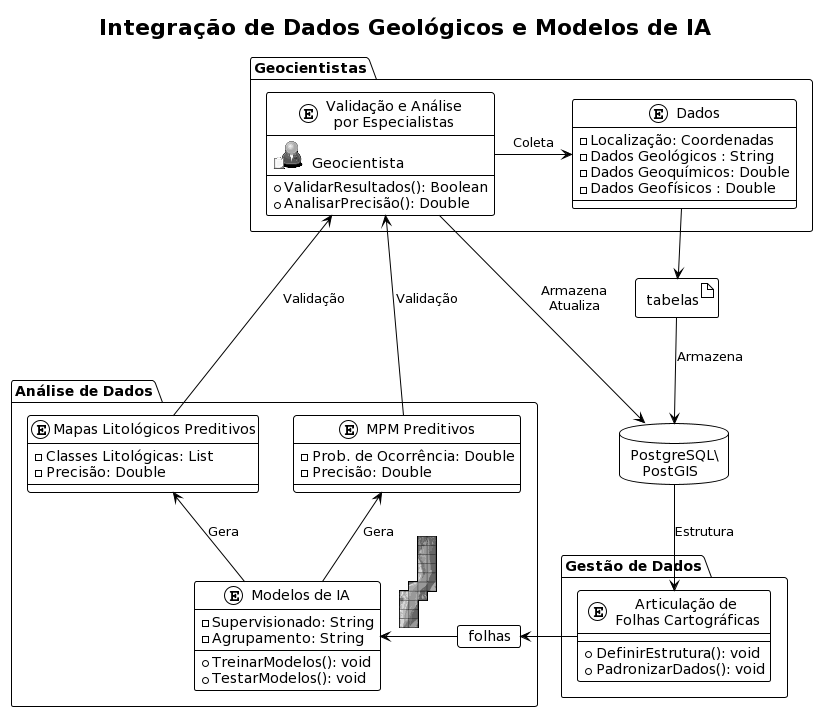

The diagram above was rendered by PlantUML. Its source (embedded in the PNG):
@startuml
title Integração de Dados Geológicos e Modelos de IA
!define osaPuml https://raw.githubusercontent.com/Crashedmind/PlantUML-opensecurityarchitecture2-icons/master
!include <osa/user/audit/audit.puml>
!theme plain
allowmixing

' Definição de Componentes
' Processo de Validação
package "Geocientistas" {
    entity "Validação e Análise\npor Especialistas" as validacao {
        <$audit{scale=0.25}>  Geocientista
      +ValidarResultados(): Boolean
      +AnalisarPrecisão(): Double
    }
    entity "Dados" as dados {
        -Localização: Coordenadas
        -Dados Geológicos : String
        -Dados Geoquímicos: Double
        -Dados Geofísicos : Double
    }
}


database "PostgreSQL\\\n   PostGIS" as banco {
}
package "Gestão de Dados" {
    entity "Articulação de\n Folhas Cartográficas" as articulacao {
      +DefinirEstrutura(): void
      +PadronizarDados(): void
    }

}
package "Análise de Dados" {
    entity "Modelos de IA" as modelos {
      -Supervisionado: String
      -Agrupamento: String
      +TreinarModelos(): void
      +TestarModelos(): void
    }
    entity "MPM Preditivos" as mpmp {
      -Prob. de Ocorrência: Double
      -Precisão: Double
    }
    entity "Mapas Litológicos Preditivos" as mlp {
      -Classes Litológicas: List
      -Precisão: Double
    }
    sprite $pedaco [41x100/16] {
    00000000000000000000000000000000000000000
    00000000000000000000000000000000000000000
    00000000000000000000000000000000000000000
    00000000000000000000000000000000000000000
    0000000000000000000FCBCCCCCCDDCCCCCCCCF00
    0000000000000000000FA8997899AA9989879AF00
    0000000000000000000FA8798899A88998999AF00
    0000000000000000000F97798898A87999999AF00
    0000000000000000000F889988998969999899F00
    0000000000000000000F979989887A6899899AF00
    0000000000000000000F87988866786899699AF00
    0000000000000000000F87899666896899689AF00
    0000000000000000000F87799876986799899AF00
    0000000000000000000FBAABBBA9AA9AABBBBBF00
    0000000000000000000F98896766786888899AF00
    0000000000000000000F98796666786888899AF00
    0000000000000000000F98896666786888999AF00
    0000000000000000000F98776566787888999AF00
    0000000000000000000F98556566786888999AF00
    0000000000000000000F96456566786899999AF00
    0000000000000000000F96456566786999999AF00
    0000000000000000000F87766666786899999AF00
    0000000000000000000FAAA99999AA9ABBBBBBF00
    0000000000000000000F78656656786799999AF00
    0000000000000000000F78665555786799999AF00
    0000000000000000000F87776665786799999AF00
    0000000000000000000F78776666786799999AF00
    0000000000000000000F58766665786799999AF00
    0000000000000000000F46876665786699999AF00
    0000000000000000000F54887655786699999AF00
    0000000000000000000F44688665786689999AF00
    0000000000000000000F878AAA99AA99ABBBBBF00
    0000000000000000000F54478876786689999AF00
    0000000000000000000F53368876786679999AF00
    0000000000000000000F53478876786679999AF00
    0000000000000000000F64368776786679999AF00
    0000000000000000000F64358886786679999AF00
    0000000000000000000F63347887786679999AF00
    0000000000000000000F53336887786656999AF00
    0000000000000000000F53336877786556999AF00
    0000000000000000000F87778AA99A8889BBBBF00
    0000000000000000000F55556997887778AAAAF00
    0000000000000000000F44456886786669999AF00
    0000000000000000000F44356766786689999AF00
    0000000000000000000F44357766786699999AF00
    0000000000000000000F43458666786899999AF00
    0000000000000000000F43566666786999999AF00
    0000000000000000000F44566666786999999AF00
    0000000000000000000F555666668879999999F00
    0000000000FFFFFFFFFF778888889BAAAAAAA9F00
    0000000000F9999755588888888899AAAAAA97F00
    0000000000F887543347766666667999999956F00
    0000000000F743344457766666668A99999656F00
    0000000000E33444555876666666AA99997556F00
    0000000000E55555556876666669AA99985568F00
    0000000000E55555566876666799AA99965558F00
    0000000000E55555666876668999AA99855556F00
    0000000000E45556666876689899AA99655556F00
    0FFFFFFFFFF566677778879AAAAABBA9766666F00
    0E76568866978888899A98BBBBBABFFFFFFFFFF00
    0E54245533745566666865999997AF00000000000
    0D54245433755666666765899997AF00000000000
    0D53355443755666665767998888AF00000000000
    0E53444533755666665769996975AF00000000000
    0D464334437666666657799857977F00000000000
    0D465434547666666657689856887F00000000000
    0E888643558666666557699967898F00000000000
    0E88864444776666665899999999AF00000000000
    0E9AA87788A99999988AFEEEEEEEEF00000000000
    0E56543443876666655AF00000000000000000000
    0E55533444976666655AF00000000000000000000
    0E554334449766666659F00000000000000000000
    0E53334435976666655AF00000000000000000000
    0E44334436976666659AF00000000000000000000
    0D54334446976566669AF00000000000000000000
    0D54334356975666688AF00000000000000000000
    0E44344356965666899AF00000000000000000000
    0E67777799B9999AABBCF00000000000000000000
    0D23344466866688999AF00000000000000000000
    0D33344565866777999AF00000000000000000000
    0D44344565866889999AF00000000000000000000
    0D44444655867889999AF00000000000000000000
    0D43344655867899999AF00000000000000000000
    0D44345655877899999AF00000000000000000000
    0D43345655878899999AF00000000000000000000
    0D43345655878899999AF00000000000000000000
    0E88888888BAAABBBBBBF00000000000000000000
    0D333355459888999988F00000000000000000000
    0D43335556A888999868F00000000000000000000
    0D43335667A989997668F00000000000000000000
    0D43336678A989976667F00000000000000000000
    0D43346688A989766668F00000000000000000000
    0D33356788A897666669F00000000000000000000
    0D33357888A78666667AF00000000000000000000
    0D44368878A766666569F00000000000000000000
    0E999BCBBBCBAAAAABBCF00000000000000000000
    00000000000000000000000000000000000000000
    00000000000000000000000000000000000000000
    00000000000000000000000000000000000000000
    00000000000000000000000000000000000000000
    }
card folhas
}

artifact tabelas

' Relações Revisadas para Refletir o Novo Fluxo
validacao -r-> dados : "Coleta"
dados -d-> tabelas 
tabelas -d-> banco : "Armazena"
banco -d-> articulacao : "Estrutura"
articulacao -r-> folhas 
folhas -l> modelos: <$pedaco>
modelos -u-> mlp : "Gera"
modelos -u-> mpmp : "Gera"
mlp -u-> validacao : "Validação"
mpmp -u-> validacao : "Validação"
validacao -d-> banco : "Armazena\nAtualiza"
@enduml